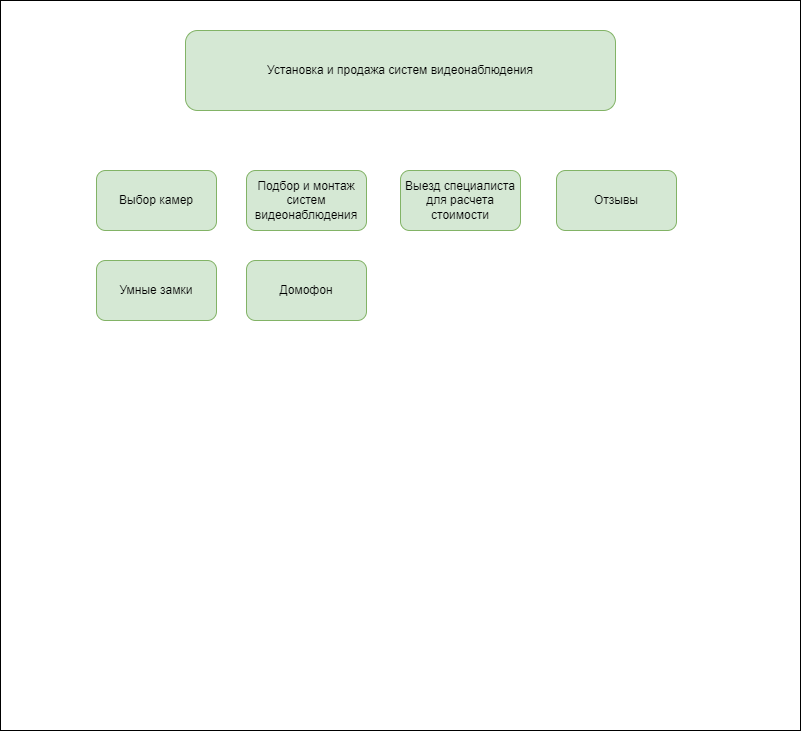

The diagram above was exported from draw.io. Its source (the exported page's mxGraphModel, read from the mxfile embedded in the PNG):
<mxGraphModel dx="1386" dy="791" grid="1" gridSize="10" guides="1" tooltips="1" connect="1" arrows="1" fold="1" page="1" pageScale="1" pageWidth="827" pageHeight="1169" background="#FFF2CC" math="0" shadow="0">
  <root>
    <mxCell id="0" />
    <mxCell id="1" parent="0" />
    <mxCell id="j47Hb8E-U5SkXce9ONZF-1" value="" style="rounded=0;whiteSpace=wrap;html=1;" vertex="1" parent="1">
      <mxGeometry x="14" y="120" width="800" height="730" as="geometry" />
    </mxCell>
    <mxCell id="j47Hb8E-U5SkXce9ONZF-4" value="Выбор камер" style="rounded=1;whiteSpace=wrap;html=1;fillColor=#d5e8d4;strokeColor=#82b366;" vertex="1" parent="1">
      <mxGeometry x="110" y="290" width="120" height="60" as="geometry" />
    </mxCell>
    <mxCell id="j47Hb8E-U5SkXce9ONZF-5" value="Подбор и монтаж систем видеонаблюдения" style="rounded=1;whiteSpace=wrap;html=1;fillColor=#d5e8d4;strokeColor=#82b366;" vertex="1" parent="1">
      <mxGeometry x="260" y="290" width="120" height="60" as="geometry" />
    </mxCell>
    <mxCell id="j47Hb8E-U5SkXce9ONZF-6" value="Отзывы" style="rounded=1;whiteSpace=wrap;html=1;fillColor=#d5e8d4;strokeColor=#82b366;" vertex="1" parent="1">
      <mxGeometry x="570" y="290" width="120" height="60" as="geometry" />
    </mxCell>
    <mxCell id="j47Hb8E-U5SkXce9ONZF-7" value="&lt;div style=&quot;text-align: left;&quot;&gt;Установка и продажа систем видеонаблюдения&lt;br&gt;&lt;/div&gt;" style="rounded=1;whiteSpace=wrap;html=1;fillColor=#d5e8d4;strokeColor=#82b366;" vertex="1" parent="1">
      <mxGeometry x="199" y="150" width="430" height="80" as="geometry" />
    </mxCell>
    <mxCell id="j47Hb8E-U5SkXce9ONZF-8" value="Выезд специалиста для расчета стоимости" style="rounded=1;whiteSpace=wrap;html=1;fillColor=#d5e8d4;strokeColor=#82b366;" vertex="1" parent="1">
      <mxGeometry x="414" y="290" width="120" height="60" as="geometry" />
    </mxCell>
    <mxCell id="j47Hb8E-U5SkXce9ONZF-9" value="Домофон" style="rounded=1;whiteSpace=wrap;html=1;fillColor=#d5e8d4;strokeColor=#82b366;" vertex="1" parent="1">
      <mxGeometry x="260" y="380" width="120" height="60" as="geometry" />
    </mxCell>
    <mxCell id="j47Hb8E-U5SkXce9ONZF-10" value="Умные замки" style="rounded=1;whiteSpace=wrap;html=1;fillColor=#d5e8d4;strokeColor=#82b366;" vertex="1" parent="1">
      <mxGeometry x="110" y="380" width="120" height="60" as="geometry" />
    </mxCell>
  </root>
</mxGraphModel>